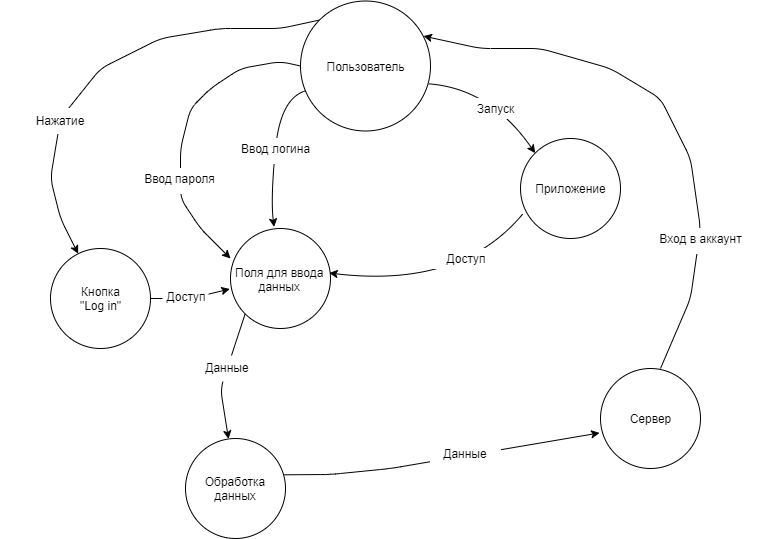

The diagram above was exported from draw.io. Its source (the exported page's mxGraphModel, read from the mxfile embedded in the PNG):
<mxGraphModel dx="1454" dy="424" grid="1" gridSize="10" guides="1" tooltips="1" connect="1" arrows="1" fold="1" page="1" pageScale="1" pageWidth="827" pageHeight="627" math="0" shadow="0">
  <root>
    <mxCell id="0" />
    <mxCell id="1" parent="0" />
    <mxCell id="4oUknoOfaWxUDZc_mFM0-32" value="" style="endArrow=classic;html=1;exitX=0;exitY=0;exitDx=0;exitDy=0;" edge="1" parent="1" source="4oUknoOfaWxUDZc_mFM0-1" target="4oUknoOfaWxUDZc_mFM0-33">
      <mxGeometry width="50" height="50" relative="1" as="geometry">
        <mxPoint x="260" y="60" as="sourcePoint" />
        <mxPoint x="100" y="320" as="targetPoint" />
        <Array as="points">
          <mxPoint x="290" y="60" />
          <mxPoint x="230" y="60" />
          <mxPoint x="170" y="70" />
          <mxPoint x="110" y="100" />
          <mxPoint x="70" y="150" />
          <mxPoint x="60" y="210" />
          <mxPoint x="70" y="250" />
        </Array>
      </mxGeometry>
    </mxCell>
    <mxCell id="4oUknoOfaWxUDZc_mFM0-39" value="" style="rounded=0;whiteSpace=wrap;html=1;fillColor=#ffffff;strokeColor=#FFFFFF;" vertex="1" parent="1">
      <mxGeometry x="10" y="140" width="130" height="25" as="geometry" />
    </mxCell>
    <mxCell id="4oUknoOfaWxUDZc_mFM0-1" value="" style="ellipse;whiteSpace=wrap;html=1;" vertex="1" parent="1">
      <mxGeometry x="310" y="32.5" width="130" height="130" as="geometry" />
    </mxCell>
    <mxCell id="4oUknoOfaWxUDZc_mFM0-2" value="Пользователь" style="text;html=1;strokeColor=none;fillColor=none;align=center;verticalAlign=middle;whiteSpace=wrap;rounded=0;" vertex="1" parent="1">
      <mxGeometry x="325" y="87.5" width="100" height="20" as="geometry" />
    </mxCell>
    <mxCell id="4oUknoOfaWxUDZc_mFM0-3" value="" style="ellipse;whiteSpace=wrap;html=1;aspect=fixed;" vertex="1" parent="1">
      <mxGeometry x="530" y="170" width="100" height="100" as="geometry" />
    </mxCell>
    <mxCell id="4oUknoOfaWxUDZc_mFM0-4" value="Приложение" style="text;html=1;strokeColor=none;fillColor=none;align=center;verticalAlign=middle;whiteSpace=wrap;rounded=0;" vertex="1" parent="1">
      <mxGeometry x="520" y="200" width="120" height="40" as="geometry" />
    </mxCell>
    <mxCell id="4oUknoOfaWxUDZc_mFM0-5" value="" style="curved=1;endArrow=classic;html=1;entryX=0;entryY=0;entryDx=0;entryDy=0;exitX=0.985;exitY=0.637;exitDx=0;exitDy=0;exitPerimeter=0;" edge="1" parent="1" source="4oUknoOfaWxUDZc_mFM0-1" target="4oUknoOfaWxUDZc_mFM0-3">
      <mxGeometry width="50" height="50" relative="1" as="geometry">
        <mxPoint x="430" y="110" as="sourcePoint" />
        <mxPoint x="480" y="60" as="targetPoint" />
        <Array as="points">
          <mxPoint x="500" y="120" />
        </Array>
      </mxGeometry>
    </mxCell>
    <mxCell id="4oUknoOfaWxUDZc_mFM0-6" value="" style="rounded=0;whiteSpace=wrap;html=1;fillColor=#ffffff;strokeColor=#FFFFFF;" vertex="1" parent="1">
      <mxGeometry x="440" y="130" width="130" height="20" as="geometry" />
    </mxCell>
    <mxCell id="4oUknoOfaWxUDZc_mFM0-7" value="Запуск" style="text;html=1;align=center;verticalAlign=middle;whiteSpace=wrap;rounded=0;" vertex="1" parent="1">
      <mxGeometry x="450" y="130" width="110" height="20" as="geometry" />
    </mxCell>
    <mxCell id="4oUknoOfaWxUDZc_mFM0-8" value="" style="ellipse;whiteSpace=wrap;html=1;aspect=fixed;strokeColor=#000000;fillColor=#ffffff;" vertex="1" parent="1">
      <mxGeometry x="240" y="260" width="100" height="100" as="geometry" />
    </mxCell>
    <mxCell id="4oUknoOfaWxUDZc_mFM0-9" value="" style="curved=1;endArrow=classic;html=1;exitX=0.036;exitY=0.692;exitDx=0;exitDy=0;entryX=0.436;entryY=-0.016;entryDx=0;entryDy=0;entryPerimeter=0;exitPerimeter=0;" edge="1" parent="1" source="4oUknoOfaWxUDZc_mFM0-1" target="4oUknoOfaWxUDZc_mFM0-8">
      <mxGeometry width="50" height="50" relative="1" as="geometry">
        <mxPoint x="260" y="420" as="sourcePoint" />
        <mxPoint x="290" y="250" as="targetPoint" />
        <Array as="points">
          <mxPoint x="290" y="130" />
          <mxPoint x="280" y="230" />
        </Array>
      </mxGeometry>
    </mxCell>
    <mxCell id="4oUknoOfaWxUDZc_mFM0-10" value="" style="curved=1;endArrow=classic;html=1;exitX=0.02;exitY=0.758;exitDx=0;exitDy=0;exitPerimeter=0;entryX=0.987;entryY=0.445;entryDx=0;entryDy=0;entryPerimeter=0;" edge="1" parent="1" source="4oUknoOfaWxUDZc_mFM0-3" target="4oUknoOfaWxUDZc_mFM0-8">
      <mxGeometry width="50" height="50" relative="1" as="geometry">
        <mxPoint x="240" y="430" as="sourcePoint" />
        <mxPoint x="290" y="380" as="targetPoint" />
        <Array as="points">
          <mxPoint x="470" y="320" />
        </Array>
      </mxGeometry>
    </mxCell>
    <mxCell id="4oUknoOfaWxUDZc_mFM0-11" value="" style="rounded=0;whiteSpace=wrap;html=1;fillColor=#ffffff;strokeColor=#FFFFFF;" vertex="1" parent="1">
      <mxGeometry x="410" y="280" width="130" height="20" as="geometry" />
    </mxCell>
    <mxCell id="4oUknoOfaWxUDZc_mFM0-12" value="Доступ" style="text;html=1;strokeColor=none;fillColor=none;align=center;verticalAlign=middle;whiteSpace=wrap;rounded=0;" vertex="1" parent="1">
      <mxGeometry x="415" y="280" width="120" height="20" as="geometry" />
    </mxCell>
    <mxCell id="4oUknoOfaWxUDZc_mFM0-13" value="" style="rounded=0;whiteSpace=wrap;html=1;fillColor=#ffffff;strokeColor=#FFFFFF;" vertex="1" parent="1">
      <mxGeometry x="220" y="170" width="130" height="25" as="geometry" />
    </mxCell>
    <mxCell id="4oUknoOfaWxUDZc_mFM0-14" value="Ввод логина" style="text;html=1;strokeColor=none;fillColor=none;align=center;verticalAlign=middle;whiteSpace=wrap;rounded=0;" vertex="1" parent="1">
      <mxGeometry x="240" y="170" width="90" height="20" as="geometry" />
    </mxCell>
    <mxCell id="4oUknoOfaWxUDZc_mFM0-15" value="" style="ellipse;whiteSpace=wrap;html=1;aspect=fixed;strokeColor=#000000;fillColor=#ffffff;" vertex="1" parent="1">
      <mxGeometry x="195" y="470" width="100" height="100" as="geometry" />
    </mxCell>
    <mxCell id="4oUknoOfaWxUDZc_mFM0-16" value="" style="endArrow=classic;html=1;exitX=0;exitY=1;exitDx=0;exitDy=0;" edge="1" parent="1" source="4oUknoOfaWxUDZc_mFM0-8" target="4oUknoOfaWxUDZc_mFM0-15">
      <mxGeometry width="50" height="50" relative="1" as="geometry">
        <mxPoint x="220" y="620" as="sourcePoint" />
        <mxPoint x="270" y="570" as="targetPoint" />
        <Array as="points">
          <mxPoint x="240" y="390" />
          <mxPoint x="230" y="420" />
        </Array>
      </mxGeometry>
    </mxCell>
    <mxCell id="4oUknoOfaWxUDZc_mFM0-17" value="Поля для ввода&lt;br&gt;данных" style="text;html=1;resizable=0;points=[];autosize=1;align=center;verticalAlign=top;spacingTop=-4;" vertex="1" parent="1">
      <mxGeometry x="240" y="295" width="100" height="30" as="geometry" />
    </mxCell>
    <mxCell id="4oUknoOfaWxUDZc_mFM0-19" value="" style="endArrow=classic;html=1;exitX=0;exitY=0.5;exitDx=0;exitDy=0;entryX=0;entryY=0.3;entryDx=0;entryDy=0;entryPerimeter=0;" edge="1" parent="1" source="4oUknoOfaWxUDZc_mFM0-1" target="4oUknoOfaWxUDZc_mFM0-8">
      <mxGeometry width="50" height="50" relative="1" as="geometry">
        <mxPoint x="320" y="75" as="sourcePoint" />
        <mxPoint x="225" y="265" as="targetPoint" />
        <Array as="points">
          <mxPoint x="290" y="93" />
          <mxPoint x="250" y="100" />
          <mxPoint x="220" y="120" />
          <mxPoint x="200" y="140" />
          <mxPoint x="190" y="180" />
          <mxPoint x="190" y="230" />
          <mxPoint x="210" y="260" />
        </Array>
      </mxGeometry>
    </mxCell>
    <mxCell id="4oUknoOfaWxUDZc_mFM0-20" value="" style="rounded=0;whiteSpace=wrap;html=1;fillColor=#ffffff;strokeColor=#FFFFFF;" vertex="1" parent="1">
      <mxGeometry x="130" y="200" width="130" height="25" as="geometry" />
    </mxCell>
    <mxCell id="4oUknoOfaWxUDZc_mFM0-22" value="Ввод пароля" style="text;html=1;strokeColor=none;fillColor=none;align=center;verticalAlign=middle;whiteSpace=wrap;rounded=0;" vertex="1" parent="1">
      <mxGeometry x="150" y="200" width="80" height="20" as="geometry" />
    </mxCell>
    <mxCell id="4oUknoOfaWxUDZc_mFM0-24" value="Данные" style="rounded=0;whiteSpace=wrap;html=1;fillColor=#ffffff;strokeColor=#FFFFFF;" vertex="1" parent="1">
      <mxGeometry x="172.5" y="387.5" width="130" height="25" as="geometry" />
    </mxCell>
    <mxCell id="4oUknoOfaWxUDZc_mFM0-25" value="Обработка данных" style="text;html=1;strokeColor=none;fillColor=none;align=center;verticalAlign=middle;whiteSpace=wrap;rounded=0;" vertex="1" parent="1">
      <mxGeometry x="205" y="500" width="80" height="40" as="geometry" />
    </mxCell>
    <mxCell id="4oUknoOfaWxUDZc_mFM0-26" value="" style="endArrow=classic;html=1;exitX=0.98;exitY=0.363;exitDx=0;exitDy=0;exitPerimeter=0;entryX=-0.009;entryY=0.644;entryDx=0;entryDy=0;entryPerimeter=0;" edge="1" parent="1" source="4oUknoOfaWxUDZc_mFM0-15" target="4oUknoOfaWxUDZc_mFM0-29">
      <mxGeometry width="50" height="50" relative="1" as="geometry">
        <mxPoint x="385" y="460" as="sourcePoint" />
        <mxPoint x="435" y="410" as="targetPoint" />
        <Array as="points">
          <mxPoint x="340" y="506" />
          <mxPoint x="400" y="500" />
        </Array>
      </mxGeometry>
    </mxCell>
    <mxCell id="4oUknoOfaWxUDZc_mFM0-27" value="" style="rounded=0;whiteSpace=wrap;html=1;fillColor=#ffffff;strokeColor=#FFFFFF;" vertex="1" parent="1">
      <mxGeometry x="440" y="475" width="70" height="25" as="geometry" />
    </mxCell>
    <mxCell id="4oUknoOfaWxUDZc_mFM0-28" value="Данные" style="text;html=1;strokeColor=none;fillColor=none;align=center;verticalAlign=middle;whiteSpace=wrap;rounded=0;" vertex="1" parent="1">
      <mxGeometry x="455" y="475" width="40" height="20" as="geometry" />
    </mxCell>
    <mxCell id="4oUknoOfaWxUDZc_mFM0-29" value="" style="ellipse;whiteSpace=wrap;html=1;aspect=fixed;strokeColor=#000000;fillColor=#ffffff;" vertex="1" parent="1">
      <mxGeometry x="610" y="400" width="100" height="100" as="geometry" />
    </mxCell>
    <mxCell id="4oUknoOfaWxUDZc_mFM0-30" value="Сервер" style="text;html=1;strokeColor=none;fillColor=none;align=center;verticalAlign=middle;whiteSpace=wrap;rounded=0;" vertex="1" parent="1">
      <mxGeometry x="640" y="440" width="40" height="20" as="geometry" />
    </mxCell>
    <mxCell id="4oUknoOfaWxUDZc_mFM0-31" value="" style="endArrow=classic;html=1;exitX=0.6;exitY=0;exitDx=0;exitDy=0;exitPerimeter=0;entryX=0.946;entryY=0.27;entryDx=0;entryDy=0;entryPerimeter=0;" edge="1" parent="1" source="4oUknoOfaWxUDZc_mFM0-29" target="4oUknoOfaWxUDZc_mFM0-1">
      <mxGeometry width="50" height="50" relative="1" as="geometry">
        <mxPoint x="690" y="350" as="sourcePoint" />
        <mxPoint x="740" y="300" as="targetPoint" />
        <Array as="points">
          <mxPoint x="700" y="330" />
          <mxPoint x="710" y="260" />
          <mxPoint x="700" y="190" />
          <mxPoint x="670" y="130" />
          <mxPoint x="620" y="100" />
          <mxPoint x="550" y="80" />
          <mxPoint x="490" y="80" />
        </Array>
      </mxGeometry>
    </mxCell>
    <mxCell id="4oUknoOfaWxUDZc_mFM0-33" value="" style="ellipse;whiteSpace=wrap;html=1;aspect=fixed;" vertex="1" parent="1">
      <mxGeometry x="60" y="280" width="100" height="100" as="geometry" />
    </mxCell>
    <mxCell id="4oUknoOfaWxUDZc_mFM0-34" value="Кнопка&lt;br&gt;&quot;Log in&quot;" style="text;html=1;strokeColor=none;fillColor=none;align=center;verticalAlign=middle;whiteSpace=wrap;rounded=0;" vertex="1" parent="1">
      <mxGeometry x="75" y="305" width="70" height="50" as="geometry" />
    </mxCell>
    <mxCell id="4oUknoOfaWxUDZc_mFM0-35" value="Нажатие" style="text;html=1;strokeColor=none;fillColor=none;align=center;verticalAlign=middle;whiteSpace=wrap;rounded=0;" vertex="1" parent="1">
      <mxGeometry x="40" y="142.33333841959637" width="60" height="20" as="geometry" />
    </mxCell>
    <mxCell id="4oUknoOfaWxUDZc_mFM0-36" value="" style="endArrow=classic;html=1;exitX=1;exitY=0.5;exitDx=0;exitDy=0;entryX=-0.007;entryY=0.605;entryDx=0;entryDy=0;entryPerimeter=0;" edge="1" parent="1" source="4oUknoOfaWxUDZc_mFM0-33" target="4oUknoOfaWxUDZc_mFM0-8">
      <mxGeometry width="50" height="50" relative="1" as="geometry">
        <mxPoint x="150" y="340" as="sourcePoint" />
        <mxPoint x="200" y="290" as="targetPoint" />
        <Array as="points">
          <mxPoint x="200" y="330" />
        </Array>
      </mxGeometry>
    </mxCell>
    <mxCell id="4oUknoOfaWxUDZc_mFM0-37" value="" style="rounded=0;whiteSpace=wrap;html=1;fillColor=#ffffff;strokeColor=#FFFFFF;" vertex="1" parent="1">
      <mxGeometry x="172.5" y="312.5" width="45" height="25" as="geometry" />
    </mxCell>
    <mxCell id="4oUknoOfaWxUDZc_mFM0-38" value="Доступ" style="text;html=1;strokeColor=none;fillColor=none;align=center;verticalAlign=middle;whiteSpace=wrap;rounded=0;" vertex="1" parent="1">
      <mxGeometry x="175" y="317.5" width="40" height="20" as="geometry" />
    </mxCell>
    <mxCell id="4oUknoOfaWxUDZc_mFM0-44" value="" style="rounded=0;whiteSpace=wrap;html=1;fillColor=#ffffff;strokeColor=#FFFFFF;" vertex="1" parent="1">
      <mxGeometry x="645" y="260" width="130" height="25" as="geometry" />
    </mxCell>
    <mxCell id="4oUknoOfaWxUDZc_mFM0-45" value="Вход в аккаунт" style="text;html=1;strokeColor=none;fillColor=none;align=center;verticalAlign=middle;whiteSpace=wrap;rounded=0;" vertex="1" parent="1">
      <mxGeometry x="660" y="260" width="100" height="20" as="geometry" />
    </mxCell>
  </root>
</mxGraphModel>